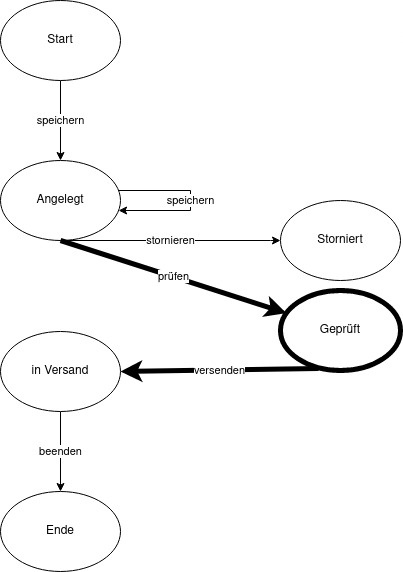

The diagram above was exported from draw.io. Its source (the exported page's mxGraphModel, read from the mxfile embedded in the PNG):
<mxGraphModel dx="1422" dy="760" grid="1" gridSize="10" guides="1" tooltips="1" connect="1" arrows="1" fold="1" page="1" pageScale="1" pageWidth="1169" pageHeight="826" background="none" math="0" shadow="0">
  <root>
    <mxCell id="0" />
    <mxCell id="1" parent="0" />
    <mxCell id="HiE8lrbDg_5vcswBGVs9-43" value="speichern" style="edgeStyle=orthogonalEdgeStyle;rounded=0;orthogonalLoop=1;jettySize=auto;html=1;" parent="1" source="HiE8lrbDg_5vcswBGVs9-41" target="HiE8lrbDg_5vcswBGVs9-42" edge="1">
      <mxGeometry relative="1" as="geometry" />
    </mxCell>
    <mxCell id="HiE8lrbDg_5vcswBGVs9-41" value="Start" style="ellipse;whiteSpace=wrap;html=1;" parent="1" vertex="1">
      <mxGeometry x="160" y="80" width="120" height="80" as="geometry" />
    </mxCell>
    <mxCell id="HiE8lrbDg_5vcswBGVs9-46" value="stornieren" style="edgeStyle=orthogonalEdgeStyle;rounded=0;orthogonalLoop=1;jettySize=auto;html=1;" parent="1" source="HiE8lrbDg_5vcswBGVs9-42" target="HiE8lrbDg_5vcswBGVs9-45" edge="1">
      <mxGeometry relative="1" as="geometry">
        <Array as="points">
          <mxPoint x="430" y="320" />
          <mxPoint x="430" y="320" />
        </Array>
      </mxGeometry>
    </mxCell>
    <mxCell id="HiE8lrbDg_5vcswBGVs9-42" value="Angelegt" style="ellipse;whiteSpace=wrap;html=1;direction=west;" parent="1" vertex="1">
      <mxGeometry x="160" y="240" width="120" height="80" as="geometry" />
    </mxCell>
    <mxCell id="HiE8lrbDg_5vcswBGVs9-44" value="speichern" style="edgeStyle=orthogonalEdgeStyle;rounded=0;orthogonalLoop=1;jettySize=auto;html=1;" parent="1" source="HiE8lrbDg_5vcswBGVs9-42" target="HiE8lrbDg_5vcswBGVs9-42" edge="1">
      <mxGeometry relative="1" as="geometry">
        <Array as="points">
          <mxPoint x="350" y="280" />
        </Array>
      </mxGeometry>
    </mxCell>
    <mxCell id="HiE8lrbDg_5vcswBGVs9-45" value="Storniert" style="ellipse;whiteSpace=wrap;html=1;direction=west;" parent="1" vertex="1">
      <mxGeometry x="440" y="280" width="120" height="80" as="geometry" />
    </mxCell>
    <mxCell id="HiE8lrbDg_5vcswBGVs9-50" value="beenden" style="edgeStyle=orthogonalEdgeStyle;rounded=0;orthogonalLoop=1;jettySize=auto;html=1;" parent="1" source="HiE8lrbDg_5vcswBGVs9-47" target="HiE8lrbDg_5vcswBGVs9-49" edge="1">
      <mxGeometry relative="1" as="geometry" />
    </mxCell>
    <mxCell id="HiE8lrbDg_5vcswBGVs9-47" value="in Versand" style="ellipse;whiteSpace=wrap;html=1;direction=west;" parent="1" vertex="1">
      <mxGeometry x="160" y="411" width="120" height="80" as="geometry" />
    </mxCell>
    <mxCell id="HiE8lrbDg_5vcswBGVs9-49" value="Ende" style="ellipse;whiteSpace=wrap;html=1;direction=west;" parent="1" vertex="1">
      <mxGeometry x="160" y="571" width="120" height="80" as="geometry" />
    </mxCell>
    <mxCell id="apX6209u59gtkSbIiOhs-1" value="Geprüft" style="ellipse;whiteSpace=wrap;html=1;strokeWidth=5;" vertex="1" parent="1">
      <mxGeometry x="440" y="370" width="120" height="80" as="geometry" />
    </mxCell>
    <mxCell id="apX6209u59gtkSbIiOhs-2" value="prüfen" style="endArrow=classic;html=1;exitX=0.5;exitY=0;exitDx=0;exitDy=0;strokeWidth=5;" edge="1" parent="1" source="HiE8lrbDg_5vcswBGVs9-42" target="apX6209u59gtkSbIiOhs-1">
      <mxGeometry width="50" height="50" relative="1" as="geometry">
        <mxPoint x="560" y="420" as="sourcePoint" />
        <mxPoint x="610" y="370" as="targetPoint" />
      </mxGeometry>
    </mxCell>
    <mxCell id="apX6209u59gtkSbIiOhs-3" value="&lt;div&gt;versenden&lt;/div&gt;" style="endArrow=classic;html=1;exitX=0.317;exitY=0.963;exitDx=0;exitDy=0;entryX=0;entryY=0.5;entryDx=0;entryDy=0;exitPerimeter=0;strokeWidth=5;" edge="1" parent="1" target="HiE8lrbDg_5vcswBGVs9-47">
      <mxGeometry width="50" height="50" relative="1" as="geometry">
        <mxPoint x="478.03999999999996" y="448.03999999999996" as="sourcePoint" />
        <mxPoint x="337.70546777252684" y="381.3895504146976" as="targetPoint" />
      </mxGeometry>
    </mxCell>
  </root>
</mxGraphModel>